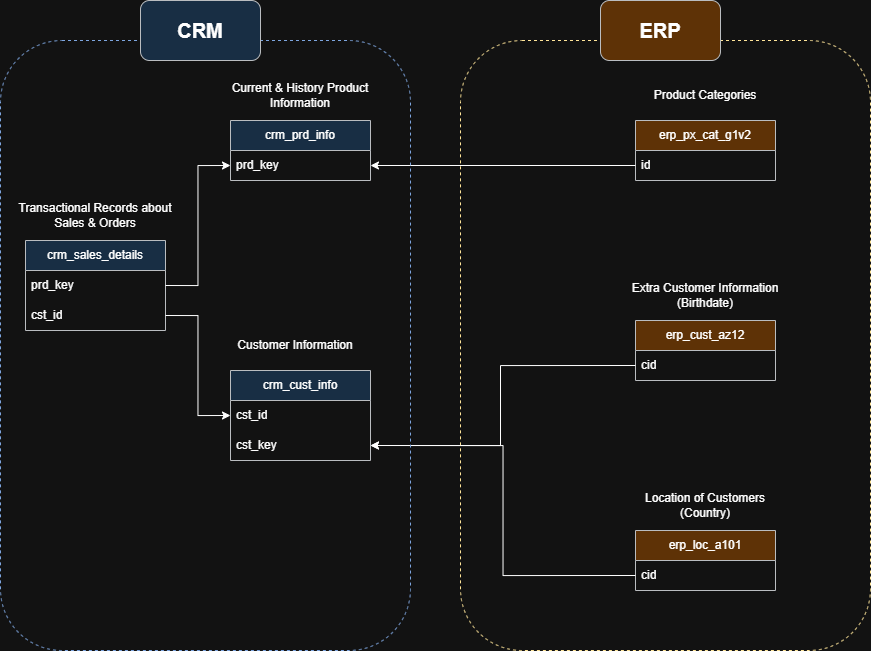

The diagram above was exported from draw.io. Its source (the exported page's mxGraphModel, read from the mxfile embedded in the PNG):
<mxGraphModel dx="1898" dy="716" grid="0" gridSize="10" guides="1" tooltips="1" connect="1" arrows="1" fold="1" page="1" pageScale="1" pageWidth="850" pageHeight="1100" math="0" shadow="0">
  <root>
    <mxCell id="0" />
    <mxCell id="1" parent="0" />
    <mxCell id="R0rayFiEDTIFt50ij28F-12" parent="1" style="swimlane;fontStyle=0;childLayout=stackLayout;horizontal=1;startSize=30;horizontalStack=0;resizeParent=1;resizeParentMax=0;resizeLast=0;collapsible=1;marginBottom=0;whiteSpace=wrap;html=1;fillColor=#cce5ff;strokeColor=#36393d;" value="crm_cust_info" vertex="1">
      <mxGeometry height="90" width="140" x="50" y="450" as="geometry" />
    </mxCell>
    <mxCell id="R0rayFiEDTIFt50ij28F-13" parent="R0rayFiEDTIFt50ij28F-12" style="text;strokeColor=none;fillColor=none;align=left;verticalAlign=middle;spacingLeft=4;spacingRight=4;overflow=hidden;points=[[0,0.5],[1,0.5]];portConstraint=eastwest;rotatable=0;whiteSpace=wrap;html=1;" value="cst_id" vertex="1">
      <mxGeometry height="30" width="140" y="30" as="geometry" />
    </mxCell>
    <mxCell id="R0rayFiEDTIFt50ij28F-14" parent="R0rayFiEDTIFt50ij28F-12" style="text;strokeColor=none;fillColor=none;align=left;verticalAlign=middle;spacingLeft=4;spacingRight=4;overflow=hidden;points=[[0,0.5],[1,0.5]];portConstraint=eastwest;rotatable=0;whiteSpace=wrap;html=1;" value="cst_key" vertex="1">
      <mxGeometry height="30" width="140" y="60" as="geometry" />
    </mxCell>
    <mxCell id="R0rayFiEDTIFt50ij28F-20" connectable="0" parent="1" style="group" value="" vertex="1">
      <mxGeometry height="130" width="170" x="-170" y="280" as="geometry" />
    </mxCell>
    <mxCell id="R0rayFiEDTIFt50ij28F-7" parent="R0rayFiEDTIFt50ij28F-20" style="swimlane;fontStyle=0;childLayout=stackLayout;horizontal=1;startSize=30;horizontalStack=0;resizeParent=1;resizeParentMax=0;resizeLast=0;collapsible=1;marginBottom=0;whiteSpace=wrap;html=1;fillColor=#cce5ff;strokeColor=#36393d;" value="crm_sales_details" vertex="1">
      <mxGeometry height="90" width="140" x="15" y="40" as="geometry" />
    </mxCell>
    <mxCell id="R0rayFiEDTIFt50ij28F-8" parent="R0rayFiEDTIFt50ij28F-7" style="text;strokeColor=none;fillColor=none;align=left;verticalAlign=middle;spacingLeft=4;spacingRight=4;overflow=hidden;points=[[0,0.5],[1,0.5]];portConstraint=eastwest;rotatable=0;whiteSpace=wrap;html=1;" value="prd_key" vertex="1">
      <mxGeometry height="30" width="140" y="30" as="geometry" />
    </mxCell>
    <mxCell id="R0rayFiEDTIFt50ij28F-9" parent="R0rayFiEDTIFt50ij28F-7" style="text;strokeColor=none;fillColor=none;align=left;verticalAlign=middle;spacingLeft=4;spacingRight=4;overflow=hidden;points=[[0,0.5],[1,0.5]];portConstraint=eastwest;rotatable=0;whiteSpace=wrap;html=1;" value="cst_id" vertex="1">
      <mxGeometry height="30" width="140" y="60" as="geometry" />
    </mxCell>
    <mxCell id="R0rayFiEDTIFt50ij28F-18" parent="R0rayFiEDTIFt50ij28F-20" style="text;html=1;whiteSpace=wrap;strokeColor=none;fillColor=none;align=center;verticalAlign=middle;rounded=0;" value="Transactional Records about Sales &amp;amp; Orders" vertex="1">
      <mxGeometry height="30" width="170" as="geometry" />
    </mxCell>
    <mxCell id="R0rayFiEDTIFt50ij28F-21" connectable="0" parent="1" style="group" value="" vertex="1">
      <mxGeometry height="130" width="170" x="35" y="160" as="geometry" />
    </mxCell>
    <mxCell id="R0rayFiEDTIFt50ij28F-15" parent="R0rayFiEDTIFt50ij28F-21" style="swimlane;fontStyle=0;childLayout=stackLayout;horizontal=1;startSize=30;horizontalStack=0;resizeParent=1;resizeParentMax=0;resizeLast=0;collapsible=1;marginBottom=0;whiteSpace=wrap;html=1;fillColor=#cce5ff;strokeColor=#36393d;" value="crm_prd_info" vertex="1">
      <mxGeometry height="60" width="140" x="15" y="40" as="geometry" />
    </mxCell>
    <mxCell id="R0rayFiEDTIFt50ij28F-16" parent="R0rayFiEDTIFt50ij28F-15" style="text;strokeColor=none;fillColor=none;align=left;verticalAlign=middle;spacingLeft=4;spacingRight=4;overflow=hidden;points=[[0,0.5],[1,0.5]];portConstraint=eastwest;rotatable=0;whiteSpace=wrap;html=1;" value="prd_key" vertex="1">
      <mxGeometry height="30" width="140" y="30" as="geometry" />
    </mxCell>
    <mxCell id="R0rayFiEDTIFt50ij28F-19" parent="R0rayFiEDTIFt50ij28F-21" style="text;html=1;whiteSpace=wrap;strokeColor=none;fillColor=none;align=center;verticalAlign=middle;rounded=0;" value="Current &amp;amp; History Product Information" vertex="1">
      <mxGeometry height="30" width="170" as="geometry" />
    </mxCell>
    <mxCell id="R0rayFiEDTIFt50ij28F-22" parent="1" style="text;html=1;whiteSpace=wrap;strokeColor=none;fillColor=none;align=center;verticalAlign=middle;rounded=0;" value="Customer Information" vertex="1">
      <mxGeometry height="30" width="170" x="30" y="410" as="geometry" />
    </mxCell>
    <mxCell id="R0rayFiEDTIFt50ij28F-23" edge="1" parent="1" source="R0rayFiEDTIFt50ij28F-9" style="edgeStyle=orthogonalEdgeStyle;rounded=0;orthogonalLoop=1;jettySize=auto;html=1;exitX=1;exitY=0.5;exitDx=0;exitDy=0;entryX=0;entryY=0.5;entryDx=0;entryDy=0;" target="R0rayFiEDTIFt50ij28F-13">
      <mxGeometry relative="1" as="geometry" />
    </mxCell>
    <mxCell id="R0rayFiEDTIFt50ij28F-24" edge="1" parent="1" source="R0rayFiEDTIFt50ij28F-8" style="edgeStyle=orthogonalEdgeStyle;rounded=0;orthogonalLoop=1;jettySize=auto;html=1;exitX=1;exitY=0.5;exitDx=0;exitDy=0;entryX=0;entryY=0.5;entryDx=0;entryDy=0;" target="R0rayFiEDTIFt50ij28F-16">
      <mxGeometry relative="1" as="geometry" />
    </mxCell>
    <mxCell id="R0rayFiEDTIFt50ij28F-25" connectable="0" parent="1" style="group" value="" vertex="1">
      <mxGeometry height="130" width="170" x="440" y="160" as="geometry" />
    </mxCell>
    <mxCell id="R0rayFiEDTIFt50ij28F-26" parent="R0rayFiEDTIFt50ij28F-25" style="swimlane;fontStyle=0;childLayout=stackLayout;horizontal=1;startSize=30;horizontalStack=0;resizeParent=1;resizeParentMax=0;resizeLast=0;collapsible=1;marginBottom=0;whiteSpace=wrap;html=1;fillColor=#ffcc99;strokeColor=#36393d;" value="erp_px_cat_g1v2" vertex="1">
      <mxGeometry height="60" width="140" x="15" y="40" as="geometry" />
    </mxCell>
    <mxCell id="R0rayFiEDTIFt50ij28F-27" parent="R0rayFiEDTIFt50ij28F-26" style="text;strokeColor=none;fillColor=none;align=left;verticalAlign=middle;spacingLeft=4;spacingRight=4;overflow=hidden;points=[[0,0.5],[1,0.5]];portConstraint=eastwest;rotatable=0;whiteSpace=wrap;html=1;" value="id" vertex="1">
      <mxGeometry height="30" width="140" y="30" as="geometry" />
    </mxCell>
    <mxCell id="R0rayFiEDTIFt50ij28F-28" parent="R0rayFiEDTIFt50ij28F-25" style="text;html=1;whiteSpace=wrap;strokeColor=none;fillColor=none;align=center;verticalAlign=middle;rounded=0;" value="Product Categories" vertex="1">
      <mxGeometry height="30" width="170" as="geometry" />
    </mxCell>
    <mxCell id="R0rayFiEDTIFt50ij28F-30" edge="1" parent="1" source="R0rayFiEDTIFt50ij28F-27" style="edgeStyle=orthogonalEdgeStyle;rounded=0;orthogonalLoop=1;jettySize=auto;html=1;exitX=0;exitY=0.5;exitDx=0;exitDy=0;entryX=1;entryY=0.5;entryDx=0;entryDy=0;" target="R0rayFiEDTIFt50ij28F-16">
      <mxGeometry relative="1" as="geometry" />
    </mxCell>
    <mxCell id="R0rayFiEDTIFt50ij28F-31" connectable="0" parent="1" style="group" value="" vertex="1">
      <mxGeometry height="130" width="170" x="440" y="360" as="geometry" />
    </mxCell>
    <mxCell id="R0rayFiEDTIFt50ij28F-32" parent="R0rayFiEDTIFt50ij28F-31" style="swimlane;fontStyle=0;childLayout=stackLayout;horizontal=1;startSize=30;horizontalStack=0;resizeParent=1;resizeParentMax=0;resizeLast=0;collapsible=1;marginBottom=0;whiteSpace=wrap;html=1;fillColor=#ffcc99;strokeColor=#36393d;" value="erp_cust_az12" vertex="1">
      <mxGeometry height="60" width="140" x="15" y="40" as="geometry" />
    </mxCell>
    <mxCell id="R0rayFiEDTIFt50ij28F-33" parent="R0rayFiEDTIFt50ij28F-32" style="text;strokeColor=none;fillColor=none;align=left;verticalAlign=middle;spacingLeft=4;spacingRight=4;overflow=hidden;points=[[0,0.5],[1,0.5]];portConstraint=eastwest;rotatable=0;whiteSpace=wrap;html=1;" value="cid" vertex="1">
      <mxGeometry height="30" width="140" y="30" as="geometry" />
    </mxCell>
    <mxCell id="R0rayFiEDTIFt50ij28F-34" parent="R0rayFiEDTIFt50ij28F-31" style="text;html=1;whiteSpace=wrap;strokeColor=none;fillColor=none;align=center;verticalAlign=middle;rounded=0;" value="Extra Customer Information (Birthdate)" vertex="1">
      <mxGeometry height="30" width="170" as="geometry" />
    </mxCell>
    <mxCell id="R0rayFiEDTIFt50ij28F-35" connectable="0" parent="1" style="group" value="" vertex="1">
      <mxGeometry height="130" width="170" x="440" y="570" as="geometry" />
    </mxCell>
    <mxCell id="R0rayFiEDTIFt50ij28F-36" parent="R0rayFiEDTIFt50ij28F-35" style="swimlane;fontStyle=0;childLayout=stackLayout;horizontal=1;startSize=30;horizontalStack=0;resizeParent=1;resizeParentMax=0;resizeLast=0;collapsible=1;marginBottom=0;whiteSpace=wrap;html=1;fillColor=#ffcc99;strokeColor=#36393d;" value="erp_loc_a101" vertex="1">
      <mxGeometry height="60" width="140" x="15" y="40" as="geometry" />
    </mxCell>
    <mxCell id="R0rayFiEDTIFt50ij28F-37" parent="R0rayFiEDTIFt50ij28F-36" style="text;strokeColor=none;fillColor=none;align=left;verticalAlign=middle;spacingLeft=4;spacingRight=4;overflow=hidden;points=[[0,0.5],[1,0.5]];portConstraint=eastwest;rotatable=0;whiteSpace=wrap;html=1;" value="cid" vertex="1">
      <mxGeometry height="30" width="140" y="30" as="geometry" />
    </mxCell>
    <mxCell id="R0rayFiEDTIFt50ij28F-38" parent="R0rayFiEDTIFt50ij28F-35" style="text;html=1;whiteSpace=wrap;strokeColor=none;fillColor=none;align=center;verticalAlign=middle;rounded=0;" value="Location of Customers (Country)" vertex="1">
      <mxGeometry height="30" width="170" as="geometry" />
    </mxCell>
    <mxCell id="R0rayFiEDTIFt50ij28F-39" edge="1" parent="1" source="R0rayFiEDTIFt50ij28F-33" style="edgeStyle=orthogonalEdgeStyle;rounded=0;orthogonalLoop=1;jettySize=auto;html=1;exitX=0;exitY=0.5;exitDx=0;exitDy=0;entryX=1;entryY=0.5;entryDx=0;entryDy=0;" target="R0rayFiEDTIFt50ij28F-14">
      <mxGeometry relative="1" as="geometry">
        <Array as="points">
          <mxPoint x="320" y="445" />
          <mxPoint x="320" y="525" />
        </Array>
      </mxGeometry>
    </mxCell>
    <mxCell id="R0rayFiEDTIFt50ij28F-41" edge="1" parent="1" source="R0rayFiEDTIFt50ij28F-37" style="edgeStyle=orthogonalEdgeStyle;rounded=0;orthogonalLoop=1;jettySize=auto;html=1;exitX=0;exitY=0.5;exitDx=0;exitDy=0;entryX=1;entryY=0.5;entryDx=0;entryDy=0;" target="R0rayFiEDTIFt50ij28F-14">
      <mxGeometry relative="1" as="geometry">
        <mxPoint x="320" y="520" as="targetPoint" />
      </mxGeometry>
    </mxCell>
    <mxCell id="R0rayFiEDTIFt50ij28F-44" connectable="0" parent="1" style="group" value="" vertex="1">
      <mxGeometry height="650" width="410" x="-180" y="80" as="geometry" />
    </mxCell>
    <mxCell id="R0rayFiEDTIFt50ij28F-42" parent="R0rayFiEDTIFt50ij28F-44" style="rounded=1;whiteSpace=wrap;html=1;fillColor=none;dashed=1;strokeColor=light-dark(#36393D,#7EA6E0);" value="" vertex="1">
      <mxGeometry height="610" width="410" y="40" as="geometry" />
    </mxCell>
    <mxCell id="R0rayFiEDTIFt50ij28F-43" parent="R0rayFiEDTIFt50ij28F-44" style="rounded=1;whiteSpace=wrap;html=1;fillColor=#cce5ff;strokeColor=#36393d;" value="&lt;b&gt;&lt;font style=&quot;font-size: 20px;&quot;&gt;CRM&lt;/font&gt;&lt;/b&gt;" vertex="1">
      <mxGeometry height="60" width="120" x="140" as="geometry" />
    </mxCell>
    <mxCell id="R0rayFiEDTIFt50ij28F-46" parent="1" style="rounded=1;whiteSpace=wrap;html=1;fillColor=none;dashed=1;strokeColor=light-dark(#000000,#FFE599);" value="" vertex="1">
      <mxGeometry height="610" width="410" x="280" y="120" as="geometry" />
    </mxCell>
    <mxCell id="R0rayFiEDTIFt50ij28F-47" parent="1" style="rounded=1;whiteSpace=wrap;html=1;fillColor=#ffcc99;strokeColor=#36393d;" value="&lt;span style=&quot;font-size: 20px;&quot;&gt;&lt;b&gt;ERP&lt;/b&gt;&lt;/span&gt;" vertex="1">
      <mxGeometry height="60" width="120" x="420" y="80" as="geometry" />
    </mxCell>
  </root>
</mxGraphModel>